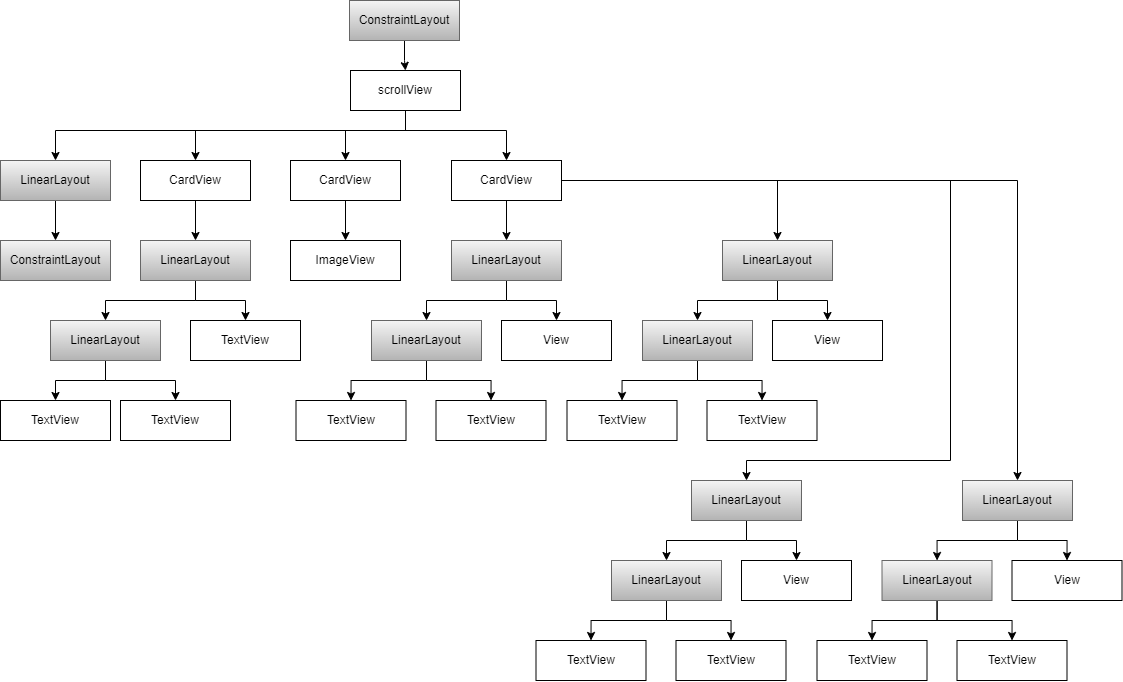

The diagram above was exported from draw.io. Its source (the exported page's mxGraphModel, read from the mxfile embedded in the PNG):
<mxGraphModel dx="1240" dy="701" grid="1" gridSize="10" guides="1" tooltips="1" connect="1" arrows="1" fold="1" page="1" pageScale="1" pageWidth="1169" pageHeight="827" math="0" shadow="0">
  <root>
    <mxCell id="0" />
    <mxCell id="1" parent="0" />
    <mxCell id="82lp0ndwR2W_wv-z4sCS-80" style="edgeStyle=orthogonalEdgeStyle;rounded=0;orthogonalLoop=1;jettySize=auto;html=1;" edge="1" parent="1" source="82lp0ndwR2W_wv-z4sCS-3" target="82lp0ndwR2W_wv-z4sCS-4">
      <mxGeometry relative="1" as="geometry" />
    </mxCell>
    <mxCell id="82lp0ndwR2W_wv-z4sCS-3" value="ConstraintLayout" style="rounded=0;whiteSpace=wrap;html=1;fillColor=#f5f5f5;gradientColor=#b3b3b3;strokeColor=#666666;" vertex="1" parent="1">
      <mxGeometry x="359" y="40" width="110" height="40" as="geometry" />
    </mxCell>
    <mxCell id="82lp0ndwR2W_wv-z4sCS-76" style="edgeStyle=orthogonalEdgeStyle;rounded=0;orthogonalLoop=1;jettySize=auto;html=1;entryX=0.5;entryY=0;entryDx=0;entryDy=0;" edge="1" parent="1" source="82lp0ndwR2W_wv-z4sCS-4" target="82lp0ndwR2W_wv-z4sCS-5">
      <mxGeometry relative="1" as="geometry">
        <Array as="points">
          <mxPoint x="415" y="170" />
          <mxPoint x="65" y="170" />
        </Array>
      </mxGeometry>
    </mxCell>
    <mxCell id="82lp0ndwR2W_wv-z4sCS-77" style="edgeStyle=orthogonalEdgeStyle;rounded=0;orthogonalLoop=1;jettySize=auto;html=1;entryX=0.5;entryY=0;entryDx=0;entryDy=0;" edge="1" parent="1" source="82lp0ndwR2W_wv-z4sCS-4" target="82lp0ndwR2W_wv-z4sCS-23">
      <mxGeometry relative="1" as="geometry">
        <Array as="points">
          <mxPoint x="415" y="170" />
          <mxPoint x="205" y="170" />
        </Array>
      </mxGeometry>
    </mxCell>
    <mxCell id="82lp0ndwR2W_wv-z4sCS-78" style="edgeStyle=orthogonalEdgeStyle;rounded=0;orthogonalLoop=1;jettySize=auto;html=1;entryX=0.5;entryY=0;entryDx=0;entryDy=0;" edge="1" parent="1" source="82lp0ndwR2W_wv-z4sCS-4" target="82lp0ndwR2W_wv-z4sCS-25">
      <mxGeometry relative="1" as="geometry">
        <Array as="points">
          <mxPoint x="415" y="170" />
          <mxPoint x="355" y="170" />
        </Array>
      </mxGeometry>
    </mxCell>
    <mxCell id="82lp0ndwR2W_wv-z4sCS-79" style="edgeStyle=orthogonalEdgeStyle;rounded=0;orthogonalLoop=1;jettySize=auto;html=1;entryX=0.5;entryY=0;entryDx=0;entryDy=0;" edge="1" parent="1" source="82lp0ndwR2W_wv-z4sCS-4" target="82lp0ndwR2W_wv-z4sCS-24">
      <mxGeometry relative="1" as="geometry">
        <Array as="points">
          <mxPoint x="415" y="170" />
          <mxPoint x="516" y="170" />
        </Array>
      </mxGeometry>
    </mxCell>
    <mxCell id="82lp0ndwR2W_wv-z4sCS-4" value="scrollView" style="rounded=0;whiteSpace=wrap;html=1;" vertex="1" parent="1">
      <mxGeometry x="360" y="110" width="110" height="40" as="geometry" />
    </mxCell>
    <mxCell id="82lp0ndwR2W_wv-z4sCS-81" style="edgeStyle=orthogonalEdgeStyle;rounded=0;orthogonalLoop=1;jettySize=auto;html=1;entryX=0.5;entryY=0;entryDx=0;entryDy=0;" edge="1" parent="1" source="82lp0ndwR2W_wv-z4sCS-5" target="82lp0ndwR2W_wv-z4sCS-11">
      <mxGeometry relative="1" as="geometry" />
    </mxCell>
    <mxCell id="82lp0ndwR2W_wv-z4sCS-5" value="LinearLayout" style="rounded=0;whiteSpace=wrap;html=1;fillColor=#f5f5f5;strokeColor=#666666;gradientColor=#b3b3b3;" vertex="1" parent="1">
      <mxGeometry x="10" y="200" width="110" height="40" as="geometry" />
    </mxCell>
    <mxCell id="82lp0ndwR2W_wv-z4sCS-11" value="ConstraintLayout" style="rounded=0;whiteSpace=wrap;html=1;fillColor=#f5f5f5;gradientColor=#b3b3b3;strokeColor=#666666;" vertex="1" parent="1">
      <mxGeometry x="10" y="280" width="110" height="40" as="geometry" />
    </mxCell>
    <mxCell id="82lp0ndwR2W_wv-z4sCS-82" style="edgeStyle=orthogonalEdgeStyle;rounded=0;orthogonalLoop=1;jettySize=auto;html=1;entryX=0.5;entryY=0;entryDx=0;entryDy=0;" edge="1" parent="1" source="82lp0ndwR2W_wv-z4sCS-23" target="82lp0ndwR2W_wv-z4sCS-26">
      <mxGeometry relative="1" as="geometry" />
    </mxCell>
    <mxCell id="82lp0ndwR2W_wv-z4sCS-23" value="CardView" style="rounded=0;whiteSpace=wrap;html=1;" vertex="1" parent="1">
      <mxGeometry x="150" y="200" width="110" height="40" as="geometry" />
    </mxCell>
    <mxCell id="82lp0ndwR2W_wv-z4sCS-88" style="edgeStyle=orthogonalEdgeStyle;rounded=0;orthogonalLoop=1;jettySize=auto;html=1;" edge="1" parent="1" source="82lp0ndwR2W_wv-z4sCS-24" target="82lp0ndwR2W_wv-z4sCS-32">
      <mxGeometry relative="1" as="geometry" />
    </mxCell>
    <mxCell id="82lp0ndwR2W_wv-z4sCS-94" style="edgeStyle=orthogonalEdgeStyle;rounded=0;orthogonalLoop=1;jettySize=auto;html=1;entryX=0.5;entryY=0;entryDx=0;entryDy=0;" edge="1" parent="1" source="82lp0ndwR2W_wv-z4sCS-24" target="82lp0ndwR2W_wv-z4sCS-61">
      <mxGeometry relative="1" as="geometry" />
    </mxCell>
    <mxCell id="82lp0ndwR2W_wv-z4sCS-99" style="edgeStyle=orthogonalEdgeStyle;rounded=0;orthogonalLoop=1;jettySize=auto;html=1;entryX=0.5;entryY=0;entryDx=0;entryDy=0;" edge="1" parent="1" source="82lp0ndwR2W_wv-z4sCS-24" target="82lp0ndwR2W_wv-z4sCS-66">
      <mxGeometry relative="1" as="geometry">
        <Array as="points">
          <mxPoint x="960" y="220" />
          <mxPoint x="960" y="500" />
          <mxPoint x="756" y="500" />
        </Array>
      </mxGeometry>
    </mxCell>
    <mxCell id="82lp0ndwR2W_wv-z4sCS-100" style="edgeStyle=orthogonalEdgeStyle;rounded=0;orthogonalLoop=1;jettySize=auto;html=1;entryX=0.5;entryY=0;entryDx=0;entryDy=0;" edge="1" parent="1" source="82lp0ndwR2W_wv-z4sCS-24" target="82lp0ndwR2W_wv-z4sCS-71">
      <mxGeometry relative="1" as="geometry" />
    </mxCell>
    <mxCell id="82lp0ndwR2W_wv-z4sCS-24" value="CardView" style="rounded=0;whiteSpace=wrap;html=1;" vertex="1" parent="1">
      <mxGeometry x="461" y="200" width="110" height="40" as="geometry" />
    </mxCell>
    <mxCell id="82lp0ndwR2W_wv-z4sCS-87" style="edgeStyle=orthogonalEdgeStyle;rounded=0;orthogonalLoop=1;jettySize=auto;html=1;" edge="1" parent="1" source="82lp0ndwR2W_wv-z4sCS-25" target="82lp0ndwR2W_wv-z4sCS-31">
      <mxGeometry relative="1" as="geometry" />
    </mxCell>
    <mxCell id="82lp0ndwR2W_wv-z4sCS-25" value="CardView" style="rounded=0;whiteSpace=wrap;html=1;" vertex="1" parent="1">
      <mxGeometry x="300" y="200" width="110" height="40" as="geometry" />
    </mxCell>
    <mxCell id="82lp0ndwR2W_wv-z4sCS-83" style="edgeStyle=orthogonalEdgeStyle;rounded=0;orthogonalLoop=1;jettySize=auto;html=1;entryX=0.5;entryY=0;entryDx=0;entryDy=0;" edge="1" parent="1" source="82lp0ndwR2W_wv-z4sCS-26" target="82lp0ndwR2W_wv-z4sCS-28">
      <mxGeometry relative="1" as="geometry" />
    </mxCell>
    <mxCell id="82lp0ndwR2W_wv-z4sCS-84" style="edgeStyle=orthogonalEdgeStyle;rounded=0;orthogonalLoop=1;jettySize=auto;html=1;entryX=0.5;entryY=0;entryDx=0;entryDy=0;" edge="1" parent="1" source="82lp0ndwR2W_wv-z4sCS-26" target="82lp0ndwR2W_wv-z4sCS-27">
      <mxGeometry relative="1" as="geometry" />
    </mxCell>
    <mxCell id="82lp0ndwR2W_wv-z4sCS-26" value="LinearLayout" style="rounded=0;whiteSpace=wrap;html=1;fillColor=#f5f5f5;gradientColor=#b3b3b3;strokeColor=#666666;" vertex="1" parent="1">
      <mxGeometry x="150" y="280" width="110" height="40" as="geometry" />
    </mxCell>
    <mxCell id="82lp0ndwR2W_wv-z4sCS-27" value="TextView" style="rounded=0;whiteSpace=wrap;html=1;" vertex="1" parent="1">
      <mxGeometry x="200" y="360" width="110" height="40" as="geometry" />
    </mxCell>
    <mxCell id="82lp0ndwR2W_wv-z4sCS-85" style="edgeStyle=orthogonalEdgeStyle;rounded=0;orthogonalLoop=1;jettySize=auto;html=1;entryX=0.5;entryY=0;entryDx=0;entryDy=0;" edge="1" parent="1" source="82lp0ndwR2W_wv-z4sCS-28" target="82lp0ndwR2W_wv-z4sCS-29">
      <mxGeometry relative="1" as="geometry" />
    </mxCell>
    <mxCell id="82lp0ndwR2W_wv-z4sCS-86" style="edgeStyle=orthogonalEdgeStyle;rounded=0;orthogonalLoop=1;jettySize=auto;html=1;entryX=0.5;entryY=0;entryDx=0;entryDy=0;" edge="1" parent="1" source="82lp0ndwR2W_wv-z4sCS-28" target="82lp0ndwR2W_wv-z4sCS-30">
      <mxGeometry relative="1" as="geometry" />
    </mxCell>
    <mxCell id="82lp0ndwR2W_wv-z4sCS-28" value="LinearLayout" style="rounded=0;whiteSpace=wrap;html=1;fillColor=#f5f5f5;gradientColor=#b3b3b3;strokeColor=#666666;" vertex="1" parent="1">
      <mxGeometry x="60" y="360" width="110" height="40" as="geometry" />
    </mxCell>
    <mxCell id="82lp0ndwR2W_wv-z4sCS-29" value="TextView" style="rounded=0;whiteSpace=wrap;html=1;" vertex="1" parent="1">
      <mxGeometry x="10" y="440" width="110" height="40" as="geometry" />
    </mxCell>
    <mxCell id="82lp0ndwR2W_wv-z4sCS-30" value="TextView" style="rounded=0;whiteSpace=wrap;html=1;" vertex="1" parent="1">
      <mxGeometry x="130" y="440" width="110" height="40" as="geometry" />
    </mxCell>
    <mxCell id="82lp0ndwR2W_wv-z4sCS-31" value="ImageView" style="rounded=0;whiteSpace=wrap;html=1;" vertex="1" parent="1">
      <mxGeometry x="300" y="280" width="110" height="40" as="geometry" />
    </mxCell>
    <mxCell id="82lp0ndwR2W_wv-z4sCS-89" style="edgeStyle=orthogonalEdgeStyle;rounded=0;orthogonalLoop=1;jettySize=auto;html=1;entryX=0.5;entryY=0;entryDx=0;entryDy=0;" edge="1" parent="1" source="82lp0ndwR2W_wv-z4sCS-32" target="82lp0ndwR2W_wv-z4sCS-34">
      <mxGeometry relative="1" as="geometry" />
    </mxCell>
    <mxCell id="82lp0ndwR2W_wv-z4sCS-90" style="edgeStyle=orthogonalEdgeStyle;rounded=0;orthogonalLoop=1;jettySize=auto;html=1;entryX=0.5;entryY=0;entryDx=0;entryDy=0;" edge="1" parent="1" source="82lp0ndwR2W_wv-z4sCS-32" target="82lp0ndwR2W_wv-z4sCS-33">
      <mxGeometry relative="1" as="geometry" />
    </mxCell>
    <mxCell id="82lp0ndwR2W_wv-z4sCS-32" value="LinearLayout" style="rounded=0;whiteSpace=wrap;html=1;fillColor=#f5f5f5;gradientColor=#b3b3b3;strokeColor=#666666;" vertex="1" parent="1">
      <mxGeometry x="461" y="280" width="110" height="40" as="geometry" />
    </mxCell>
    <mxCell id="82lp0ndwR2W_wv-z4sCS-33" value="View" style="rounded=0;whiteSpace=wrap;html=1;" vertex="1" parent="1">
      <mxGeometry x="511" y="360" width="110" height="40" as="geometry" />
    </mxCell>
    <mxCell id="82lp0ndwR2W_wv-z4sCS-92" style="edgeStyle=orthogonalEdgeStyle;rounded=0;orthogonalLoop=1;jettySize=auto;html=1;entryX=0.5;entryY=0;entryDx=0;entryDy=0;" edge="1" parent="1" source="82lp0ndwR2W_wv-z4sCS-34" target="82lp0ndwR2W_wv-z4sCS-35">
      <mxGeometry relative="1" as="geometry" />
    </mxCell>
    <mxCell id="82lp0ndwR2W_wv-z4sCS-93" style="edgeStyle=orthogonalEdgeStyle;rounded=0;orthogonalLoop=1;jettySize=auto;html=1;entryX=0.5;entryY=0;entryDx=0;entryDy=0;" edge="1" parent="1" source="82lp0ndwR2W_wv-z4sCS-34" target="82lp0ndwR2W_wv-z4sCS-36">
      <mxGeometry relative="1" as="geometry" />
    </mxCell>
    <mxCell id="82lp0ndwR2W_wv-z4sCS-34" value="LinearLayout" style="rounded=0;whiteSpace=wrap;html=1;fillColor=#f5f5f5;gradientColor=#b3b3b3;strokeColor=#666666;" vertex="1" parent="1">
      <mxGeometry x="381" y="360" width="110" height="40" as="geometry" />
    </mxCell>
    <mxCell id="82lp0ndwR2W_wv-z4sCS-35" value="TextView" style="rounded=0;whiteSpace=wrap;html=1;" vertex="1" parent="1">
      <mxGeometry x="305.5" y="440" width="110" height="40" as="geometry" />
    </mxCell>
    <mxCell id="82lp0ndwR2W_wv-z4sCS-36" value="TextView" style="rounded=0;whiteSpace=wrap;html=1;" vertex="1" parent="1">
      <mxGeometry x="445.5" y="440" width="110" height="40" as="geometry" />
    </mxCell>
    <mxCell id="82lp0ndwR2W_wv-z4sCS-95" style="edgeStyle=orthogonalEdgeStyle;rounded=0;orthogonalLoop=1;jettySize=auto;html=1;entryX=0.5;entryY=0;entryDx=0;entryDy=0;" edge="1" parent="1" source="82lp0ndwR2W_wv-z4sCS-61" target="82lp0ndwR2W_wv-z4sCS-63">
      <mxGeometry relative="1" as="geometry" />
    </mxCell>
    <mxCell id="82lp0ndwR2W_wv-z4sCS-96" style="edgeStyle=orthogonalEdgeStyle;rounded=0;orthogonalLoop=1;jettySize=auto;html=1;entryX=0.5;entryY=0;entryDx=0;entryDy=0;" edge="1" parent="1" source="82lp0ndwR2W_wv-z4sCS-61" target="82lp0ndwR2W_wv-z4sCS-62">
      <mxGeometry relative="1" as="geometry" />
    </mxCell>
    <mxCell id="82lp0ndwR2W_wv-z4sCS-61" value="LinearLayout" style="rounded=0;whiteSpace=wrap;html=1;fillColor=#f5f5f5;gradientColor=#b3b3b3;strokeColor=#666666;" vertex="1" parent="1">
      <mxGeometry x="732" y="280" width="110" height="40" as="geometry" />
    </mxCell>
    <mxCell id="82lp0ndwR2W_wv-z4sCS-62" value="View" style="rounded=0;whiteSpace=wrap;html=1;" vertex="1" parent="1">
      <mxGeometry x="782" y="360" width="110" height="40" as="geometry" />
    </mxCell>
    <mxCell id="82lp0ndwR2W_wv-z4sCS-97" style="edgeStyle=orthogonalEdgeStyle;rounded=0;orthogonalLoop=1;jettySize=auto;html=1;entryX=0.5;entryY=0;entryDx=0;entryDy=0;" edge="1" parent="1" source="82lp0ndwR2W_wv-z4sCS-63" target="82lp0ndwR2W_wv-z4sCS-64">
      <mxGeometry relative="1" as="geometry" />
    </mxCell>
    <mxCell id="82lp0ndwR2W_wv-z4sCS-98" style="edgeStyle=orthogonalEdgeStyle;rounded=0;orthogonalLoop=1;jettySize=auto;html=1;entryX=0.5;entryY=0;entryDx=0;entryDy=0;" edge="1" parent="1" source="82lp0ndwR2W_wv-z4sCS-63" target="82lp0ndwR2W_wv-z4sCS-65">
      <mxGeometry relative="1" as="geometry" />
    </mxCell>
    <mxCell id="82lp0ndwR2W_wv-z4sCS-63" value="LinearLayout" style="rounded=0;whiteSpace=wrap;html=1;fillColor=#f5f5f5;gradientColor=#b3b3b3;strokeColor=#666666;" vertex="1" parent="1">
      <mxGeometry x="652" y="360" width="110" height="40" as="geometry" />
    </mxCell>
    <mxCell id="82lp0ndwR2W_wv-z4sCS-64" value="TextView" style="rounded=0;whiteSpace=wrap;html=1;" vertex="1" parent="1">
      <mxGeometry x="576.5" y="440" width="110" height="40" as="geometry" />
    </mxCell>
    <mxCell id="82lp0ndwR2W_wv-z4sCS-65" value="TextView" style="rounded=0;whiteSpace=wrap;html=1;" vertex="1" parent="1">
      <mxGeometry x="716.5" y="440" width="110" height="40" as="geometry" />
    </mxCell>
    <mxCell id="82lp0ndwR2W_wv-z4sCS-105" style="edgeStyle=orthogonalEdgeStyle;rounded=0;orthogonalLoop=1;jettySize=auto;html=1;entryX=0.5;entryY=0;entryDx=0;entryDy=0;" edge="1" parent="1" source="82lp0ndwR2W_wv-z4sCS-66" target="82lp0ndwR2W_wv-z4sCS-68">
      <mxGeometry relative="1" as="geometry" />
    </mxCell>
    <mxCell id="82lp0ndwR2W_wv-z4sCS-106" style="edgeStyle=orthogonalEdgeStyle;rounded=0;orthogonalLoop=1;jettySize=auto;html=1;entryX=0.5;entryY=0;entryDx=0;entryDy=0;" edge="1" parent="1" source="82lp0ndwR2W_wv-z4sCS-66" target="82lp0ndwR2W_wv-z4sCS-67">
      <mxGeometry relative="1" as="geometry" />
    </mxCell>
    <mxCell id="82lp0ndwR2W_wv-z4sCS-66" value="LinearLayout" style="rounded=0;whiteSpace=wrap;html=1;fillColor=#f5f5f5;gradientColor=#b3b3b3;strokeColor=#666666;" vertex="1" parent="1">
      <mxGeometry x="701" y="520" width="110" height="40" as="geometry" />
    </mxCell>
    <mxCell id="82lp0ndwR2W_wv-z4sCS-67" value="View" style="rounded=0;whiteSpace=wrap;html=1;" vertex="1" parent="1">
      <mxGeometry x="751" y="600" width="110" height="40" as="geometry" />
    </mxCell>
    <mxCell id="82lp0ndwR2W_wv-z4sCS-107" style="edgeStyle=orthogonalEdgeStyle;rounded=0;orthogonalLoop=1;jettySize=auto;html=1;entryX=0.5;entryY=0;entryDx=0;entryDy=0;" edge="1" parent="1" source="82lp0ndwR2W_wv-z4sCS-68" target="82lp0ndwR2W_wv-z4sCS-69">
      <mxGeometry relative="1" as="geometry" />
    </mxCell>
    <mxCell id="82lp0ndwR2W_wv-z4sCS-108" style="edgeStyle=orthogonalEdgeStyle;rounded=0;orthogonalLoop=1;jettySize=auto;html=1;entryX=0.5;entryY=0;entryDx=0;entryDy=0;" edge="1" parent="1" source="82lp0ndwR2W_wv-z4sCS-68" target="82lp0ndwR2W_wv-z4sCS-70">
      <mxGeometry relative="1" as="geometry" />
    </mxCell>
    <mxCell id="82lp0ndwR2W_wv-z4sCS-68" value="LinearLayout" style="rounded=0;whiteSpace=wrap;html=1;fillColor=#f5f5f5;gradientColor=#b3b3b3;strokeColor=#666666;" vertex="1" parent="1">
      <mxGeometry x="621" y="600" width="110" height="40" as="geometry" />
    </mxCell>
    <mxCell id="82lp0ndwR2W_wv-z4sCS-69" value="TextView" style="rounded=0;whiteSpace=wrap;html=1;" vertex="1" parent="1">
      <mxGeometry x="545.5" y="680" width="110" height="40" as="geometry" />
    </mxCell>
    <mxCell id="82lp0ndwR2W_wv-z4sCS-70" value="TextView" style="rounded=0;whiteSpace=wrap;html=1;" vertex="1" parent="1">
      <mxGeometry x="685.5" y="680" width="110" height="40" as="geometry" />
    </mxCell>
    <mxCell id="82lp0ndwR2W_wv-z4sCS-101" style="edgeStyle=orthogonalEdgeStyle;rounded=0;orthogonalLoop=1;jettySize=auto;html=1;" edge="1" parent="1" source="82lp0ndwR2W_wv-z4sCS-71" target="82lp0ndwR2W_wv-z4sCS-73">
      <mxGeometry relative="1" as="geometry" />
    </mxCell>
    <mxCell id="82lp0ndwR2W_wv-z4sCS-102" style="edgeStyle=orthogonalEdgeStyle;rounded=0;orthogonalLoop=1;jettySize=auto;html=1;entryX=0.5;entryY=0;entryDx=0;entryDy=0;" edge="1" parent="1" source="82lp0ndwR2W_wv-z4sCS-71" target="82lp0ndwR2W_wv-z4sCS-72">
      <mxGeometry relative="1" as="geometry" />
    </mxCell>
    <mxCell id="82lp0ndwR2W_wv-z4sCS-71" value="LinearLayout" style="rounded=0;whiteSpace=wrap;html=1;fillColor=#f5f5f5;gradientColor=#b3b3b3;strokeColor=#666666;" vertex="1" parent="1">
      <mxGeometry x="972" y="520" width="110" height="40" as="geometry" />
    </mxCell>
    <mxCell id="82lp0ndwR2W_wv-z4sCS-72" value="View" style="rounded=0;whiteSpace=wrap;html=1;" vertex="1" parent="1">
      <mxGeometry x="1021.5" y="600" width="110" height="40" as="geometry" />
    </mxCell>
    <mxCell id="82lp0ndwR2W_wv-z4sCS-103" style="edgeStyle=orthogonalEdgeStyle;rounded=0;orthogonalLoop=1;jettySize=auto;html=1;entryX=0.5;entryY=0;entryDx=0;entryDy=0;" edge="1" parent="1" source="82lp0ndwR2W_wv-z4sCS-73" target="82lp0ndwR2W_wv-z4sCS-74">
      <mxGeometry relative="1" as="geometry" />
    </mxCell>
    <mxCell id="82lp0ndwR2W_wv-z4sCS-104" style="edgeStyle=orthogonalEdgeStyle;rounded=0;orthogonalLoop=1;jettySize=auto;html=1;entryX=0.5;entryY=0;entryDx=0;entryDy=0;" edge="1" parent="1" source="82lp0ndwR2W_wv-z4sCS-73" target="82lp0ndwR2W_wv-z4sCS-75">
      <mxGeometry relative="1" as="geometry" />
    </mxCell>
    <mxCell id="82lp0ndwR2W_wv-z4sCS-73" value="LinearLayout" style="rounded=0;whiteSpace=wrap;html=1;fillColor=#f5f5f5;gradientColor=#b3b3b3;strokeColor=#666666;" vertex="1" parent="1">
      <mxGeometry x="891.5" y="600" width="110" height="40" as="geometry" />
    </mxCell>
    <mxCell id="82lp0ndwR2W_wv-z4sCS-74" value="TextView" style="rounded=0;whiteSpace=wrap;html=1;" vertex="1" parent="1">
      <mxGeometry x="826.5" y="680" width="110" height="40" as="geometry" />
    </mxCell>
    <mxCell id="82lp0ndwR2W_wv-z4sCS-75" value="TextView" style="rounded=0;whiteSpace=wrap;html=1;" vertex="1" parent="1">
      <mxGeometry x="966.5" y="680" width="110" height="40" as="geometry" />
    </mxCell>
  </root>
</mxGraphModel>